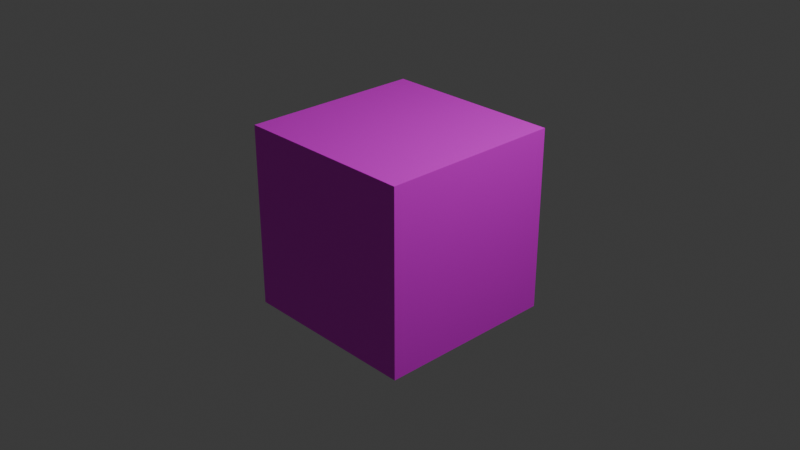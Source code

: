 # Source: cubeaxes.blend  (saved by Blender 4.1.24; exported with 4.5.12 LTS)
import bpy
from mathutils import Matrix  # noqa: F401  (used for matrix-valued properties, if any)

bpy.ops.wm.read_factory_settings(use_empty=True)
scene = bpy.context.scene
scene.name = 'Scene'

# ---- collections
col_collection = bpy.data.collections.new('Collection'); scene.collection.children.link(col_collection)

# ---- images (referenced by path relative to the original .blend; pixels are not part of the script)
import os
ASSET_DIR = os.environ.get("B2B_ASSET_DIR", "")  # directory of the original .blend (textures are referenced by path, not embedded)
HERE = os.path.dirname(os.path.abspath(__file__))  # packed textures are extracted next to this script under _unpacked/

def load_image(name, relpath, width, height, colorspace="sRGB"):
    """Load a texture the original file referenced (path relative to the .blend, or extracted next to this script)."""
    p = next((c for c in (os.path.join(HERE, relpath), os.path.join(ASSET_DIR, relpath)) if relpath and os.path.exists(c)), "")
    if p:
        img = bpy.data.images.load(p, check_existing=True)
        img.name = name
    else:  # same state as the original file: an image datablock whose file is absent (Cycles renders it pink)
        img = bpy.data.images.new(name, width, height)
        img.source = "FILE"
        img.filepath = "//" + (relpath or name)
    img.colorspace_settings.name = colorspace
    return img
img_blenderaxes_png = load_image('blenderaxes.png', 'blenderaxes.png', 1024, 1024, 'sRGB')

# ---- materials (node trees are filled in below, after node groups)
mat_material = bpy.data.materials.new('Material')
mat_material.alpha_threshold = 0.0
mat_material.use_transparent_shadow = False
mat_material.roughness = 0.5
mat_material.line_color = (0.0, 0.0, 0.0, 1.0)

# ---- material node trees
mat_material.use_nodes = True; mat_material.node_tree.nodes.clear()
_N = mat_material.node_tree.nodes; _L = mat_material.node_tree.links
n0 = _N.new('ShaderNodeOutputMaterial'); n0.name = 'Material Output'; n0.location = (300, 300)
n1 = _N.new('ShaderNodeBsdfPrincipled'); n1.name = 'Principled BSDF'; n1.location = (10, 300)
n1.inputs[3].default_value = 1.45
n2 = _N.new('ShaderNodeTexImage'); n2.name = 'Image Texture'; n2.location = (-364, 318)
n2.image = img_blenderaxes_png
n2.interpolation = 'Closest'
_L.new(n1.outputs[0], n0.inputs[0])
_L.new(n2.outputs[0], n1.inputs[0])
n0.is_active_output = True

# ---- world
world_world = bpy.data.worlds.new('World'); scene.world = world_world
world_world.use_nodes = True; world_world.node_tree.nodes.clear()
_N = world_world.node_tree.nodes; _L = world_world.node_tree.links
n0 = _N.new('ShaderNodeOutputWorld'); n0.name = 'World Output'; n0.location = (300, 300)
n1 = _N.new('ShaderNodeBackground'); n1.name = 'Background'; n1.location = (10, 300)
n1.inputs[0].default_value = (0.05088, 0.05088, 0.05088, 1.0)
_L.new(n1.outputs[0], n0.inputs[0])
n0.is_active_output = True
world_world.color = (0.05088, 0.05088, 0.05088)
world_world.use_sun_shadow = False
world_world.sun_shadow_jitter_overblur = 0.0

# ---- cameras
cam_camera = bpy.data.cameras.new('Camera')
cam_camera.clip_end = 100.0
cam_camera.ortho_scale = 7.314

# ---- lights
light_light = bpy.data.lights.new('Light', 'POINT')
light_light.transmission_factor = 0.0
light_light.energy = 1000.0
light_light.shadow_soft_size = 0.1
light_light.shadow_maximum_resolution = 0.006
light_light.use_absolute_resolution = True

# ---- meshes
me_cube = bpy.data.meshes.new('Cube')
me_cube.from_pydata([(1.0, 1.0, 1.0), (1.0, 1.0, -1.0), (1.0, -1.0, 1.0), (1.0, -1.0, -1.0), (-1.0, 1.0, 1.0), (-1.0, 1.0, -1.0), (-1.0, -1.0, 1.0), (-1.0, -1.0, -1.0)], [], [(0, 4, 6, 2), (3, 2, 6, 7), (7, 6, 4, 5), (5, 1, 3, 7), (1, 0, 2, 3), (5, 4, 0, 1)])
_uv = me_cube.uv_layers.new(name='UVMap')
_uv.uv.foreach_set('vector', [0.3438, 0.6875, 0.6562, 0.6875, 0.6562, 1.0, 0.3438, 1.0, 0.0, 0.0, 0.3125, 0.0, 0.3125, 0.3125, 0.0, 0.3125, 0.0, 0.6875, 0.3125, 0.6875, 0.3125, 1.0, 0.0, 1.0, 0.3438, 0.0, 0.6562, 0.0, 0.6562, 0.3125, 0.3438, 0.3125, 0.6875, 0.0, 1.0, 0.0, 1.0, 0.3125, 0.6875, 0.3125, 0.6875, 0.6875, 1.0, 0.6875, 1.0, 1.0, 0.6875, 1.0])
me_cube.materials.append(mat_material)
me_cube.use_mirror_vertex_groups = False
me_cube.update()

# ---- objects
ob_cube = bpy.data.objects.new('Cube', me_cube)
ob_light = bpy.data.objects.new('Light', light_light)
ob_camera = bpy.data.objects.new('Camera', cam_camera)

# ---- transforms, parenting, visibility, modifiers, constraints
ob_cube.location = (0.0, 0.0, 0.0)
ob_cube.lock_rotations_4d = False
ob_cube.empty_display_type = 'ARROWS'
ob_cube.lineart.crease_threshold = 0.0
ob_light.location = (4.076, 1.005, 5.904)
ob_light.rotation_euler = (0.6503, 0.05522, 1.866)
ob_light.lock_rotations_4d = False
ob_light.empty_display_type = 'ARROWS'
ob_light.color = (0.0, 0.0, 0.0, 0.0)
ob_light.lineart.crease_threshold = 0.0
ob_camera.location = (7.359, -6.926, 4.958)
ob_camera.rotation_euler = (1.109, 0.0, 0.8149)
ob_camera.lock_rotations_4d = False
ob_camera.empty_display_type = 'ARROWS'
ob_camera.color = (0.0, 0.0, 0.0, 0.0)
ob_camera.display_type = 'WIRE'
ob_camera.lineart.crease_threshold = 0.0

# ---- collection membership
col_collection.objects.link(ob_cube)
col_collection.objects.link(ob_light)
col_collection.objects.link(ob_camera)

# ---- scene / render settings (as saved in the file)
scene.camera = ob_camera
scene.frame_start = 1; scene.frame_end = 250; scene.frame_set(1)
scene.render.engine = 'BLENDER_EEVEE_NEXT'
scene.cycles.sampling_pattern = 'TABULATED_SOBOL'
scene.eevee.ray_tracing_options.trace_max_roughness = 0.0
bpy.context.view_layer.update()
